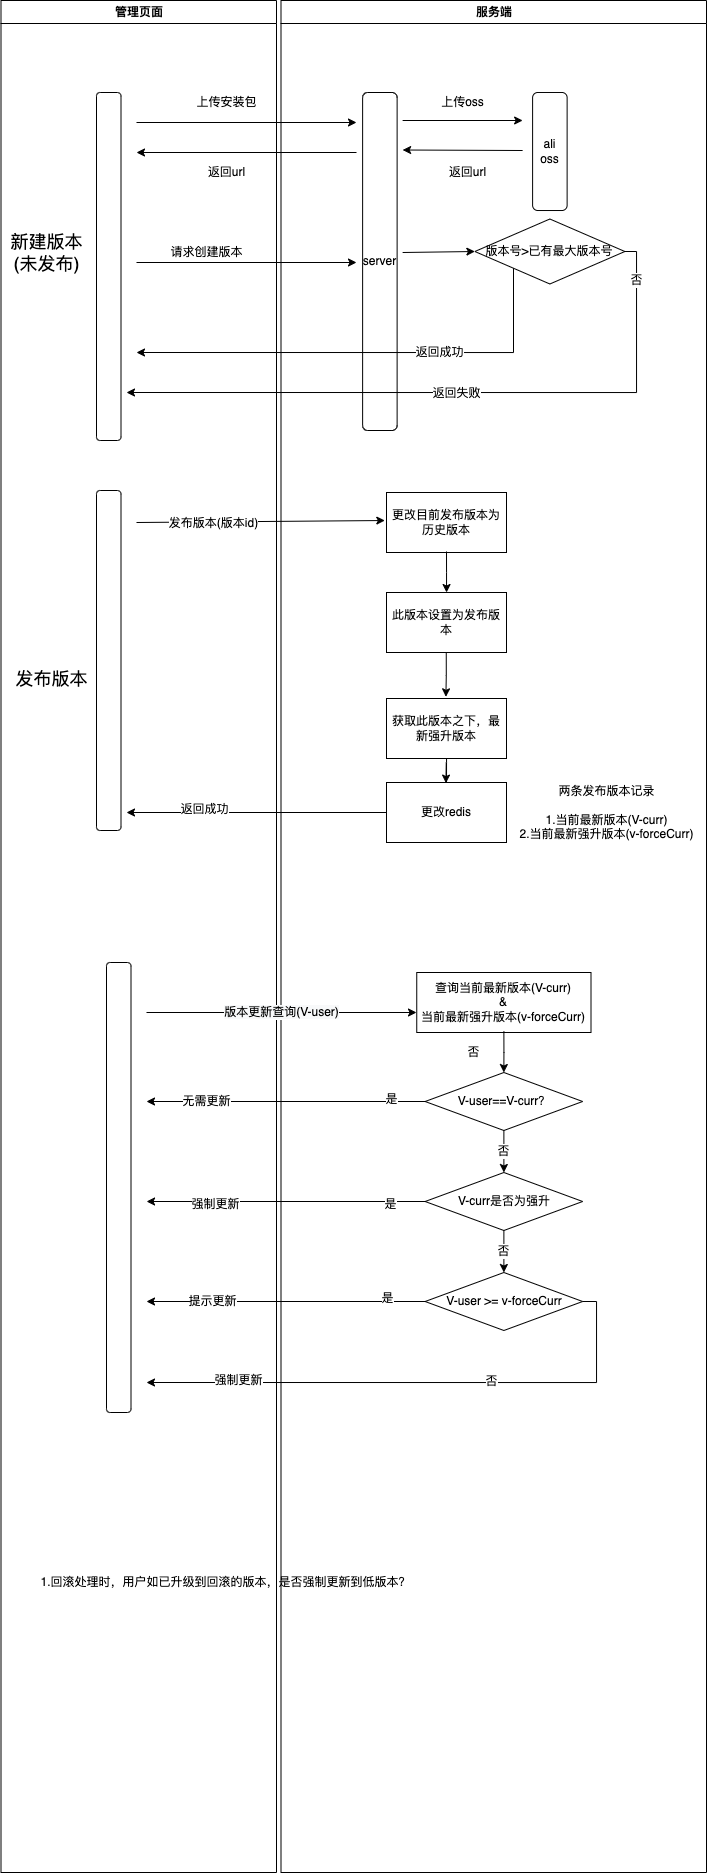

The diagram above was exported from draw.io. Its source (the exported page's mxGraphModel, read from the mxfile embedded in the PNG):
<mxGraphModel dx="977" dy="669" grid="1" gridSize="10" guides="1" tooltips="1" connect="1" arrows="1" fold="1" page="1" pageScale="1" pageWidth="1169" pageHeight="826" background="none" math="0" shadow="0">
  <root>
    <mxCell id="0" />
    <mxCell id="1" parent="0" />
    <mxCell id="2" value="管理页面" style="swimlane;whiteSpace=wrap" parent="1" vertex="1">
      <mxGeometry x="164.5" y="128" width="275.5" height="1872" as="geometry" />
    </mxCell>
    <mxCell id="qMM2lOne2R4U2QQhbe9L-44" value="" style="rounded=1;whiteSpace=wrap;html=1;" vertex="1" parent="2">
      <mxGeometry x="95.5" y="92" width="24.5" height="348" as="geometry" />
    </mxCell>
    <mxCell id="qMM2lOne2R4U2QQhbe9L-51" value="上传安装包" style="text;html=1;align=center;verticalAlign=middle;resizable=0;points=[];autosize=1;strokeColor=none;fillColor=none;" vertex="1" parent="2">
      <mxGeometry x="185.5" y="92" width="80" height="20" as="geometry" />
    </mxCell>
    <mxCell id="qMM2lOne2R4U2QQhbe9L-66" value="返回url" style="text;html=1;align=center;verticalAlign=middle;resizable=0;points=[];autosize=1;strokeColor=none;fillColor=none;" vertex="1" parent="2">
      <mxGeometry x="200.5" y="162" width="50" height="20" as="geometry" />
    </mxCell>
    <mxCell id="qMM2lOne2R4U2QQhbe9L-67" value="" style="endArrow=classic;html=1;rounded=0;" edge="1" parent="2">
      <mxGeometry width="50" height="50" relative="1" as="geometry">
        <mxPoint x="135.5" y="262" as="sourcePoint" />
        <mxPoint x="355.5" y="262" as="targetPoint" />
      </mxGeometry>
    </mxCell>
    <mxCell id="qMM2lOne2R4U2QQhbe9L-68" value="请求创建版本" style="text;html=1;align=center;verticalAlign=middle;resizable=0;points=[];autosize=1;strokeColor=none;fillColor=none;" vertex="1" parent="2">
      <mxGeometry x="160.5" y="242" width="90" height="20" as="geometry" />
    </mxCell>
    <mxCell id="qMM2lOne2R4U2QQhbe9L-186" value="" style="rounded=1;whiteSpace=wrap;html=1;" vertex="1" parent="2">
      <mxGeometry x="95.5" y="490" width="24.5" height="340" as="geometry" />
    </mxCell>
    <mxCell id="qMM2lOne2R4U2QQhbe9L-187" value="&lt;font style=&quot;font-size: 18px&quot;&gt;新建版本&lt;br&gt;(未发布)&lt;/font&gt;" style="text;html=1;align=center;verticalAlign=middle;resizable=0;points=[];autosize=1;strokeColor=none;fillColor=none;" vertex="1" parent="2">
      <mxGeometry y="232" width="90" height="40" as="geometry" />
    </mxCell>
    <mxCell id="qMM2lOne2R4U2QQhbe9L-188" value="&lt;span style=&quot;font-size: 18px&quot;&gt;发布版本&lt;/span&gt;" style="text;html=1;align=center;verticalAlign=middle;resizable=0;points=[];autosize=1;strokeColor=none;fillColor=none;" vertex="1" parent="2">
      <mxGeometry x="5.5" y="668" width="90" height="20" as="geometry" />
    </mxCell>
    <mxCell id="qMM2lOne2R4U2QQhbe9L-228" value="1.回滚处理时，用户如已升级到回滚的版本，是否强制更新到低版本？" style="text;html=1;align=center;verticalAlign=middle;resizable=0;points=[];autosize=1;strokeColor=none;fillColor=none;fontSize=11;" vertex="1" parent="2">
      <mxGeometry x="29.5" y="1572" width="390" height="20" as="geometry" />
    </mxCell>
    <mxCell id="3" value="服务端" style="swimlane;whiteSpace=wrap" parent="1" vertex="1">
      <mxGeometry x="444.5" y="128" width="425.5" height="1872" as="geometry" />
    </mxCell>
    <mxCell id="qMM2lOne2R4U2QQhbe9L-55" value="ali oss" style="rounded=1;whiteSpace=wrap;html=1;" vertex="1" parent="3">
      <mxGeometry x="251.62" y="92" width="34.5" height="118" as="geometry" />
    </mxCell>
    <mxCell id="qMM2lOne2R4U2QQhbe9L-49" value="server" style="rounded=1;whiteSpace=wrap;html=1;" vertex="1" parent="3">
      <mxGeometry x="81.62" y="92" width="34.5" height="338" as="geometry" />
    </mxCell>
    <mxCell id="qMM2lOne2R4U2QQhbe9L-50" value="" style="endArrow=classic;html=1;rounded=0;startArrow=none;" edge="1" parent="3">
      <mxGeometry width="50" height="50" relative="1" as="geometry">
        <mxPoint x="121.62" y="120" as="sourcePoint" />
        <mxPoint x="241.62" y="120" as="targetPoint" />
      </mxGeometry>
    </mxCell>
    <mxCell id="qMM2lOne2R4U2QQhbe9L-58" value="上传oss" style="text;html=1;align=center;verticalAlign=middle;resizable=0;points=[];autosize=1;strokeColor=none;fillColor=none;" vertex="1" parent="3">
      <mxGeometry x="151.62" y="92" width="60" height="20" as="geometry" />
    </mxCell>
    <mxCell id="qMM2lOne2R4U2QQhbe9L-59" value="" style="endArrow=classic;html=1;rounded=0;" edge="1" parent="3">
      <mxGeometry width="50" height="50" relative="1" as="geometry">
        <mxPoint x="241.62" y="150" as="sourcePoint" />
        <mxPoint x="121.62" y="149.5" as="targetPoint" />
      </mxGeometry>
    </mxCell>
    <mxCell id="qMM2lOne2R4U2QQhbe9L-60" value="返回url" style="text;html=1;align=center;verticalAlign=middle;resizable=0;points=[];autosize=1;strokeColor=none;fillColor=none;" vertex="1" parent="3">
      <mxGeometry x="161.62" y="162" width="50" height="20" as="geometry" />
    </mxCell>
    <mxCell id="qMM2lOne2R4U2QQhbe9L-84" value="&lt;span&gt;版本号&amp;gt;已有最大版本号&lt;/span&gt;" style="rhombus;whiteSpace=wrap;html=1;fillColor=rgb(255, 255, 255);strokeColor=rgb(0, 0, 0);fontColor=rgb(0, 0, 0);" vertex="1" parent="3">
      <mxGeometry x="193.87" y="218.5" width="150" height="65" as="geometry" />
    </mxCell>
    <mxCell id="qMM2lOne2R4U2QQhbe9L-138" value="查询当前最新版本(V-curr)&lt;br&gt;&amp;amp;&lt;br&gt;当前最新强升版本(v-forceCurr)" style="whiteSpace=wrap;html=1;fillColor=rgb(255, 255, 255);strokeColor=rgb(0, 0, 0);fontColor=rgb(0, 0, 0);" vertex="1" parent="3">
      <mxGeometry x="135.75" y="972" width="174.25" height="60" as="geometry" />
    </mxCell>
    <mxCell id="qMM2lOne2R4U2QQhbe9L-141" value="V-user==V-curr？" style="rhombus;whiteSpace=wrap;html=1;fillColor=rgb(255, 255, 255);strokeColor=rgb(0, 0, 0);fontColor=rgb(0, 0, 0);" vertex="1" parent="3">
      <mxGeometry x="144.13" y="1072" width="157.5" height="58" as="geometry" />
    </mxCell>
    <mxCell id="qMM2lOne2R4U2QQhbe9L-142" value="" style="edgeStyle=orthogonalEdgeStyle;rounded=0;orthogonalLoop=1;jettySize=auto;html=1;exitX=0.5;exitY=0.983;exitDx=0;exitDy=0;exitPerimeter=0;" edge="1" parent="3" source="qMM2lOne2R4U2QQhbe9L-138" target="qMM2lOne2R4U2QQhbe9L-141">
      <mxGeometry relative="1" as="geometry">
        <mxPoint x="195.75" y="1037" as="sourcePoint" />
      </mxGeometry>
    </mxCell>
    <mxCell id="qMM2lOne2R4U2QQhbe9L-144" value="V-curr是否为强升" style="rhombus;whiteSpace=wrap;html=1;fillColor=rgb(255, 255, 255);strokeColor=rgb(0, 0, 0);fontColor=rgb(0, 0, 0);" vertex="1" parent="3">
      <mxGeometry x="144.13" y="1172" width="157.5" height="58" as="geometry" />
    </mxCell>
    <mxCell id="qMM2lOne2R4U2QQhbe9L-145" value="否" style="edgeStyle=orthogonalEdgeStyle;rounded=0;orthogonalLoop=1;jettySize=auto;html=1;" edge="1" parent="3" source="qMM2lOne2R4U2QQhbe9L-141" target="qMM2lOne2R4U2QQhbe9L-144">
      <mxGeometry relative="1" as="geometry" />
    </mxCell>
    <mxCell id="qMM2lOne2R4U2QQhbe9L-156" value="V-user &amp;gt;= v-forceCurr" style="rhombus;whiteSpace=wrap;html=1;fillColor=rgb(255, 255, 255);strokeColor=rgb(0, 0, 0);fontColor=rgb(0, 0, 0);" vertex="1" parent="3">
      <mxGeometry x="144.13" y="1272" width="157.5" height="58" as="geometry" />
    </mxCell>
    <mxCell id="qMM2lOne2R4U2QQhbe9L-157" value="否" style="edgeStyle=orthogonalEdgeStyle;rounded=0;orthogonalLoop=1;jettySize=auto;html=1;" edge="1" parent="3" source="qMM2lOne2R4U2QQhbe9L-144" target="qMM2lOne2R4U2QQhbe9L-156">
      <mxGeometry relative="1" as="geometry" />
    </mxCell>
    <mxCell id="qMM2lOne2R4U2QQhbe9L-189" value="更改目前发布版本为历史版本" style="whiteSpace=wrap;html=1;fillColor=rgb(255, 255, 255);strokeColor=rgb(0, 0, 0);fontColor=rgb(0, 0, 0);" vertex="1" parent="3">
      <mxGeometry x="105.5" y="492" width="120" height="60" as="geometry" />
    </mxCell>
    <mxCell id="qMM2lOne2R4U2QQhbe9L-191" value="" style="edgeStyle=orthogonalEdgeStyle;rounded=0;orthogonalLoop=1;jettySize=auto;html=1;exitX=0.5;exitY=0.983;exitDx=0;exitDy=0;exitPerimeter=0;" edge="1" parent="3" source="qMM2lOne2R4U2QQhbe9L-189">
      <mxGeometry relative="1" as="geometry">
        <mxPoint x="-279" y="429" as="sourcePoint" />
        <mxPoint x="165.54999999999995" y="592.0184126984127" as="targetPoint" />
      </mxGeometry>
    </mxCell>
    <mxCell id="qMM2lOne2R4U2QQhbe9L-198" value="否" style="edgeLabel;html=1;align=center;verticalAlign=middle;resizable=0;points=[];" vertex="1" connectable="0" parent="3">
      <mxGeometry x="225.5" y="1002" as="geometry">
        <mxPoint x="-33" y="50" as="offset" />
      </mxGeometry>
    </mxCell>
    <mxCell id="qMM2lOne2R4U2QQhbe9L-202" value="&lt;span&gt;此版本设置为发布版本&lt;/span&gt;" style="whiteSpace=wrap;html=1;fillColor=rgb(255, 255, 255);strokeColor=rgb(0, 0, 0);fontColor=rgb(0, 0, 0);" vertex="1" parent="3">
      <mxGeometry x="105.5" y="592" width="120" height="60" as="geometry" />
    </mxCell>
    <mxCell id="qMM2lOne2R4U2QQhbe9L-227" value="" style="edgeStyle=orthogonalEdgeStyle;rounded=0;orthogonalLoop=1;jettySize=auto;html=1;fontSize=11;" edge="1" parent="3" source="qMM2lOne2R4U2QQhbe9L-210" target="qMM2lOne2R4U2QQhbe9L-212">
      <mxGeometry relative="1" as="geometry">
        <Array as="points">
          <mxPoint x="165.75" y="762" />
          <mxPoint x="165.75" y="762" />
        </Array>
      </mxGeometry>
    </mxCell>
    <mxCell id="qMM2lOne2R4U2QQhbe9L-210" value="&lt;span&gt;获取此版本之下，最新强升版本&lt;/span&gt;" style="whiteSpace=wrap;html=1;fillColor=rgb(255, 255, 255);strokeColor=rgb(0, 0, 0);fontColor=rgb(0, 0, 0);" vertex="1" parent="3">
      <mxGeometry x="105.5" y="698" width="120" height="60" as="geometry" />
    </mxCell>
    <mxCell id="qMM2lOne2R4U2QQhbe9L-211" value="" style="edgeStyle=orthogonalEdgeStyle;rounded=0;orthogonalLoop=1;jettySize=auto;html=1;fontSize=11;entryX=0.495;entryY=-0.028;entryDx=0;entryDy=0;entryPerimeter=0;" edge="1" parent="3" target="qMM2lOne2R4U2QQhbe9L-210">
      <mxGeometry relative="1" as="geometry">
        <mxPoint x="165.25" y="652" as="sourcePoint" />
        <mxPoint x="165.25" y="722" as="targetPoint" />
      </mxGeometry>
    </mxCell>
    <mxCell id="qMM2lOne2R4U2QQhbe9L-212" value="更改redis&lt;br&gt;" style="whiteSpace=wrap;html=1;fillColor=rgb(255, 255, 255);strokeColor=rgb(0, 0, 0);fontColor=rgb(0, 0, 0);" vertex="1" parent="3">
      <mxGeometry x="105.5" y="782" width="120" height="60" as="geometry" />
    </mxCell>
    <mxCell id="qMM2lOne2R4U2QQhbe9L-213" value="" style="edgeStyle=orthogonalEdgeStyle;rounded=0;orthogonalLoop=1;jettySize=auto;html=1;fontSize=11;entryX=0.495;entryY=0.01;entryDx=0;entryDy=0;entryPerimeter=0;" edge="1" parent="3" target="qMM2lOne2R4U2QQhbe9L-212">
      <mxGeometry relative="1" as="geometry">
        <mxPoint x="165.25" y="762" as="sourcePoint" />
        <mxPoint x="165.25" y="778" as="targetPoint" />
        <Array as="points" />
      </mxGeometry>
    </mxCell>
    <mxCell id="qMM2lOne2R4U2QQhbe9L-217" value="两条发布版本记录&lt;br&gt;&lt;br&gt;1.当前最新版本(&lt;span style=&quot;font-size: 12px&quot;&gt;V-curr&lt;/span&gt;)&lt;br&gt;2.当前最新强升版本(&lt;span style=&quot;font-size: 12px&quot;&gt;v-forceCurr&lt;/span&gt;)" style="text;html=1;align=center;verticalAlign=middle;resizable=0;points=[];autosize=1;strokeColor=none;fillColor=none;fontSize=11;" vertex="1" parent="3">
      <mxGeometry x="230" y="782" width="190" height="60" as="geometry" />
    </mxCell>
    <mxCell id="qMM2lOne2R4U2QQhbe9L-57" value="" style="endArrow=classic;html=1;rounded=0;" edge="1" parent="1">
      <mxGeometry width="50" height="50" relative="1" as="geometry">
        <mxPoint x="300" y="250" as="sourcePoint" />
        <mxPoint x="520" y="250" as="targetPoint" />
      </mxGeometry>
    </mxCell>
    <mxCell id="qMM2lOne2R4U2QQhbe9L-65" value="" style="endArrow=classic;html=1;rounded=0;" edge="1" parent="1">
      <mxGeometry width="50" height="50" relative="1" as="geometry">
        <mxPoint x="520" y="280" as="sourcePoint" />
        <mxPoint x="300" y="280" as="targetPoint" />
      </mxGeometry>
    </mxCell>
    <mxCell id="qMM2lOne2R4U2QQhbe9L-104" value="" style="endArrow=classic;html=1;rounded=0;entryX=0;entryY=0.5;entryDx=0;entryDy=0;" edge="1" parent="1" target="qMM2lOne2R4U2QQhbe9L-84">
      <mxGeometry width="50" height="50" relative="1" as="geometry">
        <mxPoint x="566.12" y="380" as="sourcePoint" />
        <mxPoint x="576.12" y="430" as="targetPoint" />
      </mxGeometry>
    </mxCell>
    <mxCell id="qMM2lOne2R4U2QQhbe9L-105" value="" style="rounded=1;whiteSpace=wrap;html=1;" vertex="1" parent="1">
      <mxGeometry x="270" y="1090" width="24.5" height="450" as="geometry" />
    </mxCell>
    <mxCell id="qMM2lOne2R4U2QQhbe9L-108" value="&lt;span style=&quot;font-size: 12px ; background-color: rgb(248 , 249 , 250)&quot;&gt;版本更新查询(V-user)&lt;/span&gt;" style="endArrow=classic;html=1;rounded=0;" edge="1" parent="1">
      <mxGeometry width="50" height="50" relative="1" as="geometry">
        <mxPoint x="310" y="1140" as="sourcePoint" />
        <mxPoint x="580" y="1140" as="targetPoint" />
      </mxGeometry>
    </mxCell>
    <mxCell id="qMM2lOne2R4U2QQhbe9L-120" style="edgeStyle=orthogonalEdgeStyle;rounded=0;orthogonalLoop=1;jettySize=auto;html=1;exitX=1;exitY=0.5;exitDx=0;exitDy=0;" edge="1" parent="1" source="qMM2lOne2R4U2QQhbe9L-84">
      <mxGeometry relative="1" as="geometry">
        <mxPoint x="290" y="520" as="targetPoint" />
        <Array as="points">
          <mxPoint x="800" y="379" />
          <mxPoint x="800" y="520" />
        </Array>
      </mxGeometry>
    </mxCell>
    <mxCell id="qMM2lOne2R4U2QQhbe9L-149" value="否" style="edgeLabel;html=1;align=center;verticalAlign=middle;resizable=0;points=[];" vertex="1" connectable="0" parent="qMM2lOne2R4U2QQhbe9L-120">
      <mxGeometry x="-0.8906" y="4" relative="1" as="geometry">
        <mxPoint x="-4" y="4" as="offset" />
      </mxGeometry>
    </mxCell>
    <mxCell id="qMM2lOne2R4U2QQhbe9L-226" value="返回失败" style="edgeLabel;html=1;align=center;verticalAlign=middle;resizable=0;points=[];fontSize=11;" vertex="1" connectable="0" parent="qMM2lOne2R4U2QQhbe9L-120">
      <mxGeometry x="0.0147" y="1" relative="1" as="geometry">
        <mxPoint x="3" as="offset" />
      </mxGeometry>
    </mxCell>
    <mxCell id="qMM2lOne2R4U2QQhbe9L-146" style="edgeStyle=orthogonalEdgeStyle;rounded=0;orthogonalLoop=1;jettySize=auto;html=1;" edge="1" parent="1" source="qMM2lOne2R4U2QQhbe9L-141">
      <mxGeometry relative="1" as="geometry">
        <mxPoint x="310" y="1229" as="targetPoint" />
      </mxGeometry>
    </mxCell>
    <mxCell id="qMM2lOne2R4U2QQhbe9L-151" value="是" style="edgeLabel;html=1;align=center;verticalAlign=middle;resizable=0;points=[];" vertex="1" connectable="0" parent="qMM2lOne2R4U2QQhbe9L-146">
      <mxGeometry x="-0.6323" y="-2" relative="1" as="geometry">
        <mxPoint x="17" as="offset" />
      </mxGeometry>
    </mxCell>
    <mxCell id="qMM2lOne2R4U2QQhbe9L-185" value="无需更新" style="edgeLabel;html=1;align=center;verticalAlign=middle;resizable=0;points=[];" vertex="1" connectable="0" parent="qMM2lOne2R4U2QQhbe9L-146">
      <mxGeometry x="0.34" relative="1" as="geometry">
        <mxPoint x="-32" as="offset" />
      </mxGeometry>
    </mxCell>
    <mxCell id="qMM2lOne2R4U2QQhbe9L-152" style="edgeStyle=orthogonalEdgeStyle;rounded=0;orthogonalLoop=1;jettySize=auto;html=1;" edge="1" parent="1" source="qMM2lOne2R4U2QQhbe9L-144">
      <mxGeometry relative="1" as="geometry">
        <mxPoint x="310" y="1329" as="targetPoint" />
        <Array as="points">
          <mxPoint x="310" y="1329" />
        </Array>
      </mxGeometry>
    </mxCell>
    <mxCell id="qMM2lOne2R4U2QQhbe9L-153" value="是" style="edgeLabel;html=1;align=center;verticalAlign=middle;resizable=0;points=[];" vertex="1" connectable="0" parent="qMM2lOne2R4U2QQhbe9L-152">
      <mxGeometry x="-0.6539" y="3" relative="1" as="geometry">
        <mxPoint x="13" as="offset" />
      </mxGeometry>
    </mxCell>
    <mxCell id="qMM2lOne2R4U2QQhbe9L-154" value="强制更新" style="edgeLabel;html=1;align=center;verticalAlign=middle;resizable=0;points=[];" vertex="1" connectable="0" parent="qMM2lOne2R4U2QQhbe9L-152">
      <mxGeometry x="0.5044" y="3" relative="1" as="geometry">
        <mxPoint as="offset" />
      </mxGeometry>
    </mxCell>
    <mxCell id="qMM2lOne2R4U2QQhbe9L-158" style="edgeStyle=orthogonalEdgeStyle;rounded=0;orthogonalLoop=1;jettySize=auto;html=1;" edge="1" parent="1" source="qMM2lOne2R4U2QQhbe9L-156">
      <mxGeometry relative="1" as="geometry">
        <mxPoint x="310" y="1429" as="targetPoint" />
      </mxGeometry>
    </mxCell>
    <mxCell id="qMM2lOne2R4U2QQhbe9L-159" value="是" style="edgeLabel;html=1;align=center;verticalAlign=middle;resizable=0;points=[];" vertex="1" connectable="0" parent="qMM2lOne2R4U2QQhbe9L-158">
      <mxGeometry x="-0.7024" y="-3" relative="1" as="geometry">
        <mxPoint x="4" as="offset" />
      </mxGeometry>
    </mxCell>
    <mxCell id="qMM2lOne2R4U2QQhbe9L-160" value="提示更新" style="edgeLabel;html=1;align=center;verticalAlign=middle;resizable=0;points=[];" vertex="1" connectable="0" parent="qMM2lOne2R4U2QQhbe9L-158">
      <mxGeometry x="0.5313" relative="1" as="geometry">
        <mxPoint as="offset" />
      </mxGeometry>
    </mxCell>
    <mxCell id="qMM2lOne2R4U2QQhbe9L-162" style="edgeStyle=orthogonalEdgeStyle;rounded=0;orthogonalLoop=1;jettySize=auto;html=1;" edge="1" parent="1" source="qMM2lOne2R4U2QQhbe9L-156">
      <mxGeometry relative="1" as="geometry">
        <mxPoint x="310" y="1510" as="targetPoint" />
        <Array as="points">
          <mxPoint x="760" y="1510" />
        </Array>
      </mxGeometry>
    </mxCell>
    <mxCell id="qMM2lOne2R4U2QQhbe9L-164" value="否" style="edgeLabel;html=1;align=center;verticalAlign=middle;resizable=0;points=[];" vertex="1" connectable="0" parent="qMM2lOne2R4U2QQhbe9L-162">
      <mxGeometry x="-0.162" y="-1" relative="1" as="geometry">
        <mxPoint x="28" as="offset" />
      </mxGeometry>
    </mxCell>
    <mxCell id="qMM2lOne2R4U2QQhbe9L-165" value="强制更新" style="edgeLabel;html=1;align=center;verticalAlign=middle;resizable=0;points=[];" vertex="1" connectable="0" parent="qMM2lOne2R4U2QQhbe9L-162">
      <mxGeometry x="0.6614" y="-2" relative="1" as="geometry">
        <mxPoint as="offset" />
      </mxGeometry>
    </mxCell>
    <mxCell id="qMM2lOne2R4U2QQhbe9L-200" value="" style="endArrow=classic;html=1;rounded=0;fontSize=18;entryX=-0.014;entryY=0.467;entryDx=0;entryDy=0;entryPerimeter=0;" edge="1" parent="1" target="qMM2lOne2R4U2QQhbe9L-189">
      <mxGeometry width="50" height="50" relative="1" as="geometry">
        <mxPoint x="300" y="650" as="sourcePoint" />
        <mxPoint x="540" y="650" as="targetPoint" />
      </mxGeometry>
    </mxCell>
    <mxCell id="qMM2lOne2R4U2QQhbe9L-201" value="&lt;font style=&quot;font-size: 11px&quot;&gt;发布版本(版本id)&lt;/font&gt;" style="edgeLabel;html=1;align=center;verticalAlign=middle;resizable=0;points=[];fontSize=18;" vertex="1" connectable="0" parent="qMM2lOne2R4U2QQhbe9L-200">
      <mxGeometry x="-0.3857" y="2" relative="1" as="geometry">
        <mxPoint as="offset" />
      </mxGeometry>
    </mxCell>
    <mxCell id="qMM2lOne2R4U2QQhbe9L-219" style="edgeStyle=orthogonalEdgeStyle;rounded=0;orthogonalLoop=1;jettySize=auto;html=1;fontSize=11;" edge="1" parent="1">
      <mxGeometry relative="1" as="geometry">
        <mxPoint x="290" y="940" as="targetPoint" />
        <mxPoint x="550" y="940" as="sourcePoint" />
      </mxGeometry>
    </mxCell>
    <mxCell id="qMM2lOne2R4U2QQhbe9L-220" value="返回成功" style="edgeLabel;html=1;align=center;verticalAlign=middle;resizable=0;points=[];fontSize=11;" vertex="1" connectable="0" parent="qMM2lOne2R4U2QQhbe9L-219">
      <mxGeometry x="0.4037" y="-3" relative="1" as="geometry">
        <mxPoint as="offset" />
      </mxGeometry>
    </mxCell>
    <mxCell id="qMM2lOne2R4U2QQhbe9L-222" style="edgeStyle=orthogonalEdgeStyle;rounded=0;orthogonalLoop=1;jettySize=auto;html=1;fontSize=11;" edge="1" parent="1" source="qMM2lOne2R4U2QQhbe9L-84">
      <mxGeometry relative="1" as="geometry">
        <mxPoint x="300" y="480" as="targetPoint" />
        <Array as="points">
          <mxPoint x="677" y="480" />
        </Array>
      </mxGeometry>
    </mxCell>
    <mxCell id="qMM2lOne2R4U2QQhbe9L-225" value="返回成功" style="edgeLabel;html=1;align=center;verticalAlign=middle;resizable=0;points=[];fontSize=11;" vertex="1" connectable="0" parent="qMM2lOne2R4U2QQhbe9L-222">
      <mxGeometry x="-0.3152" relative="1" as="geometry">
        <mxPoint as="offset" />
      </mxGeometry>
    </mxCell>
  </root>
</mxGraphModel>